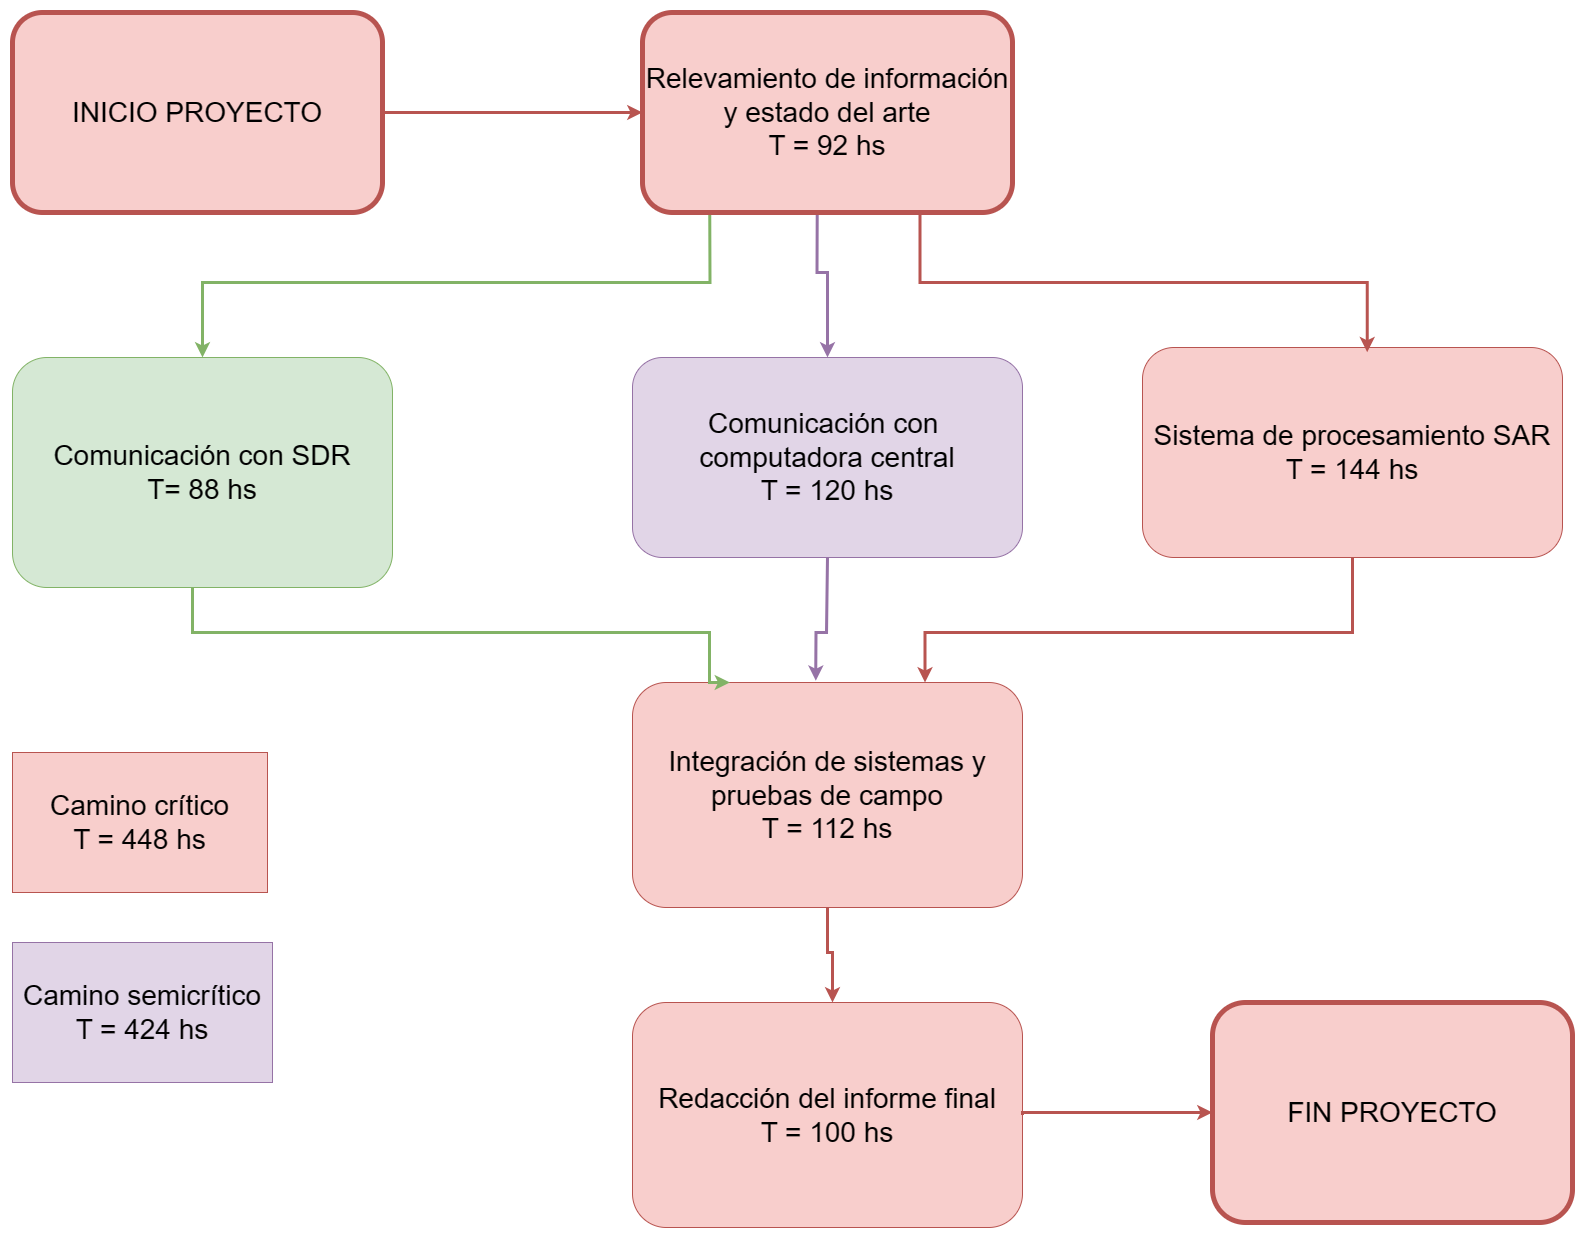

The diagram above was exported from draw.io. Its source (the exported page's mxGraphModel, read from the mxfile embedded in the PNG):
<mxGraphModel dx="6496" dy="4118" grid="1" gridSize="10" guides="1" tooltips="1" connect="1" arrows="1" fold="1" page="1" pageScale="1" pageWidth="1654" pageHeight="2336" math="0" shadow="0">
  <root>
    <mxCell id="0" />
    <mxCell id="1" parent="0" />
    <mxCell id="j8LHRHjxaLRpDEbI6pTA-6" value="Comunicación con SDR&lt;div style=&quot;font-size: 28px;&quot;&gt;T= 88 hs&lt;/div&gt;" style="rounded=1;whiteSpace=wrap;html=1;fillColor=#d5e8d4;strokeColor=#82b366;fontSize=28;direction=south;" parent="1" vertex="1">
      <mxGeometry x="-2160" y="-1465" width="380" height="230" as="geometry" />
    </mxCell>
    <mxCell id="j8LHRHjxaLRpDEbI6pTA-12" value="Comunicación con&amp;nbsp; computadora central&lt;div style=&quot;font-size: 28px;&quot;&gt;T = 120 hs&lt;/div&gt;" style="rounded=1;whiteSpace=wrap;html=1;fillColor=#e1d5e7;strokeColor=#9673a6;fontSize=28;" parent="1" vertex="1">
      <mxGeometry x="-1540" y="-1465" width="390" height="200" as="geometry" />
    </mxCell>
    <mxCell id="j8LHRHjxaLRpDEbI6pTA-18" value="Integración de sistemas y pruebas de campo&lt;div style=&quot;font-size: 28px;&quot;&gt;T = 112 hs&lt;/div&gt;" style="rounded=1;whiteSpace=wrap;html=1;fillColor=#f8cecc;strokeColor=#b85450;fontSize=28;" parent="1" vertex="1">
      <mxGeometry x="-1540" y="-1140" width="390" height="225" as="geometry" />
    </mxCell>
    <mxCell id="j8LHRHjxaLRpDEbI6pTA-60" value="Camino crítico&lt;div style=&quot;font-size: 28px;&quot;&gt;T = 448 hs&lt;/div&gt;" style="rounded=0;whiteSpace=wrap;html=1;fillColor=#f8cecc;strokeColor=#b85450;fontSize=28;" parent="1" vertex="1">
      <mxGeometry x="-2160" y="-1070" width="255" height="140" as="geometry" />
    </mxCell>
    <mxCell id="j8LHRHjxaLRpDEbI6pTA-63" value="Camino semicrítico&lt;div style=&quot;font-size: 28px;&quot;&gt;T = 424 hs&lt;/div&gt;" style="rounded=0;whiteSpace=wrap;html=1;fillColor=#e1d5e7;strokeColor=#9673a6;fontSize=28;" parent="1" vertex="1">
      <mxGeometry x="-2160" y="-880" width="260" height="140" as="geometry" />
    </mxCell>
    <mxCell id="j8LHRHjxaLRpDEbI6pTA-70" style="edgeStyle=orthogonalEdgeStyle;rounded=0;orthogonalLoop=1;jettySize=auto;html=1;exitX=1;exitY=0.5;exitDx=0;exitDy=0;entryX=0;entryY=0.5;entryDx=0;entryDy=0;fillColor=#f8cecc;strokeColor=#b85450;strokeWidth=3;fontSize=28;" parent="1" source="j8LHRHjxaLRpDEbI6pTA-68" target="GDTXGsVRVETjubftpiob-1" edge="1">
      <mxGeometry relative="1" as="geometry">
        <Array as="points">
          <mxPoint x="-1630" y="-1710" />
          <mxPoint x="-1630" y="-1710" />
        </Array>
        <mxPoint x="-2470" y="-1435" as="targetPoint" />
      </mxGeometry>
    </mxCell>
    <mxCell id="j8LHRHjxaLRpDEbI6pTA-68" value="INICIO PROYECTO" style="rounded=1;whiteSpace=wrap;html=1;fillColor=#f8cecc;strokeColor=#b85450;strokeWidth=5;fontSize=28;" parent="1" vertex="1">
      <mxGeometry x="-2160" y="-1810" width="370" height="200" as="geometry" />
    </mxCell>
    <mxCell id="j8LHRHjxaLRpDEbI6pTA-69" value="FIN PROYECTO" style="rounded=1;whiteSpace=wrap;html=1;fillColor=#f8cecc;strokeColor=#b85450;strokeWidth=5;fontSize=28;" parent="1" vertex="1">
      <mxGeometry x="-960" y="-820" width="360" height="220" as="geometry" />
    </mxCell>
    <mxCell id="ENNqlYwYZgHMpzhxz97K-1" style="edgeStyle=orthogonalEdgeStyle;rounded=0;orthogonalLoop=1;jettySize=auto;html=1;entryX=0;entryY=0.5;entryDx=0;entryDy=0;strokeWidth=3;fillColor=#d5e8d4;strokeColor=#82b366;fontSize=28;exitX=0.182;exitY=1.013;exitDx=0;exitDy=0;exitPerimeter=0;" parent="1" source="GDTXGsVRVETjubftpiob-1" target="j8LHRHjxaLRpDEbI6pTA-6" edge="1">
      <mxGeometry relative="1" as="geometry">
        <mxPoint x="-1500" y="-1530" as="sourcePoint" />
        <mxPoint x="-1280" y="-1455" as="targetPoint" />
        <Array as="points">
          <mxPoint x="-1463" y="-1540" />
          <mxPoint x="-1970" y="-1540" />
        </Array>
      </mxGeometry>
    </mxCell>
    <mxCell id="ENNqlYwYZgHMpzhxz97K-2" style="edgeStyle=orthogonalEdgeStyle;rounded=0;orthogonalLoop=1;jettySize=auto;html=1;strokeWidth=3;fillColor=#e1d5e7;strokeColor=#9673a6;fontSize=28;exitX=0.472;exitY=0.966;exitDx=0;exitDy=0;exitPerimeter=0;entryX=0.5;entryY=0;entryDx=0;entryDy=0;" parent="1" source="GDTXGsVRVETjubftpiob-1" edge="1" target="j8LHRHjxaLRpDEbI6pTA-12">
      <mxGeometry relative="1" as="geometry">
        <mxPoint x="-1690" y="-1435" as="sourcePoint" />
        <mxPoint x="-1520" y="-1335" as="targetPoint" />
        <Array as="points">
          <mxPoint x="-1355" y="-1550" />
          <mxPoint x="-1345" y="-1550" />
        </Array>
      </mxGeometry>
    </mxCell>
    <mxCell id="GDTXGsVRVETjubftpiob-1" value="Relevamiento de información y estado del arte&lt;div&gt;T = 92 hs&lt;/div&gt;" style="rounded=1;whiteSpace=wrap;html=1;fillColor=#f8cecc;strokeColor=#b85450;strokeWidth=5;fontSize=28;" vertex="1" parent="1">
      <mxGeometry x="-1530" y="-1810" width="370" height="200" as="geometry" />
    </mxCell>
    <mxCell id="GDTXGsVRVETjubftpiob-2" value="Sistema de procesamiento SAR&lt;div style=&quot;font-size: 28px;&quot;&gt;T = 144 hs&lt;/div&gt;" style="rounded=1;whiteSpace=wrap;html=1;fillColor=#f8cecc;strokeColor=#b85450;fontSize=28;" vertex="1" parent="1">
      <mxGeometry x="-1030" y="-1475" width="420" height="210" as="geometry" />
    </mxCell>
    <mxCell id="GDTXGsVRVETjubftpiob-3" style="edgeStyle=orthogonalEdgeStyle;rounded=0;orthogonalLoop=1;jettySize=auto;html=1;exitX=0.75;exitY=1;exitDx=0;exitDy=0;entryX=0.535;entryY=0.022;entryDx=0;entryDy=0;fillColor=#f8cecc;strokeColor=#b85450;strokeWidth=3;fontSize=28;entryPerimeter=0;" edge="1" parent="1" source="GDTXGsVRVETjubftpiob-1" target="GDTXGsVRVETjubftpiob-2">
      <mxGeometry relative="1" as="geometry">
        <Array as="points">
          <mxPoint x="-1252" y="-1540" />
          <mxPoint x="-805" y="-1540" />
        </Array>
        <mxPoint x="-1210" y="-1540" as="sourcePoint" />
        <mxPoint x="-950" y="-1540" as="targetPoint" />
      </mxGeometry>
    </mxCell>
    <mxCell id="GDTXGsVRVETjubftpiob-4" style="edgeStyle=orthogonalEdgeStyle;rounded=0;orthogonalLoop=1;jettySize=auto;html=1;entryX=0.25;entryY=0;entryDx=0;entryDy=0;strokeWidth=3;fillColor=#d5e8d4;strokeColor=#82b366;fontSize=28;" edge="1" parent="1" source="j8LHRHjxaLRpDEbI6pTA-6" target="j8LHRHjxaLRpDEbI6pTA-18">
      <mxGeometry relative="1" as="geometry">
        <mxPoint x="-1453" y="-1230" as="sourcePoint" />
        <mxPoint x="-2010" y="-1093" as="targetPoint" />
        <Array as="points">
          <mxPoint x="-1980" y="-1190" />
          <mxPoint x="-1463" y="-1190" />
          <mxPoint x="-1463" y="-1140" />
        </Array>
      </mxGeometry>
    </mxCell>
    <mxCell id="GDTXGsVRVETjubftpiob-5" style="edgeStyle=orthogonalEdgeStyle;rounded=0;orthogonalLoop=1;jettySize=auto;html=1;strokeWidth=3;fillColor=#e1d5e7;strokeColor=#9673a6;fontSize=28;exitX=0.5;exitY=1;exitDx=0;exitDy=0;entryX=0.47;entryY=-0.008;entryDx=0;entryDy=0;entryPerimeter=0;" edge="1" parent="1" source="j8LHRHjxaLRpDEbI6pTA-12" target="j8LHRHjxaLRpDEbI6pTA-18">
      <mxGeometry relative="1" as="geometry">
        <mxPoint x="-1350" y="-1265" as="sourcePoint" />
        <mxPoint x="-1340" y="-1113" as="targetPoint" />
        <Array as="points">
          <mxPoint x="-1346" y="-1265" />
          <mxPoint x="-1346" y="-1190" />
          <mxPoint x="-1357" y="-1190" />
        </Array>
      </mxGeometry>
    </mxCell>
    <mxCell id="GDTXGsVRVETjubftpiob-6" style="edgeStyle=orthogonalEdgeStyle;rounded=0;orthogonalLoop=1;jettySize=auto;html=1;exitX=0.5;exitY=1;exitDx=0;exitDy=0;entryX=0.75;entryY=0;entryDx=0;entryDy=0;fillColor=#f8cecc;strokeColor=#b85450;strokeWidth=3;fontSize=28;" edge="1" parent="1" source="GDTXGsVRVETjubftpiob-2" target="j8LHRHjxaLRpDEbI6pTA-18">
      <mxGeometry relative="1" as="geometry">
        <Array as="points">
          <mxPoint x="-820" y="-1190" />
          <mxPoint x="-1247" y="-1190" />
        </Array>
        <mxPoint x="-1090" y="-1220" as="sourcePoint" />
        <mxPoint x="-643" y="-1080" as="targetPoint" />
      </mxGeometry>
    </mxCell>
    <mxCell id="GDTXGsVRVETjubftpiob-7" value="Redacción del informe final&lt;div style=&quot;font-size: 28px;&quot;&gt;T = 100 hs&lt;/div&gt;" style="rounded=1;whiteSpace=wrap;html=1;fillColor=#f8cecc;strokeColor=#b85450;fontSize=28;" vertex="1" parent="1">
      <mxGeometry x="-1540" y="-820" width="390" height="225" as="geometry" />
    </mxCell>
    <mxCell id="GDTXGsVRVETjubftpiob-8" style="edgeStyle=orthogonalEdgeStyle;rounded=0;orthogonalLoop=1;jettySize=auto;html=1;entryX=0.75;entryY=0;entryDx=0;entryDy=0;fillColor=#f8cecc;strokeColor=#b85450;strokeWidth=3;fontSize=28;exitX=0.5;exitY=1;exitDx=0;exitDy=0;" edge="1" parent="1" source="j8LHRHjxaLRpDEbI6pTA-18">
      <mxGeometry relative="1" as="geometry">
        <Array as="points">
          <mxPoint x="-1345" y="-870" />
          <mxPoint x="-1340" y="-870" />
        </Array>
        <mxPoint x="-1340" y="-950" as="sourcePoint" />
        <mxPoint x="-1340" y="-820" as="targetPoint" />
      </mxGeometry>
    </mxCell>
    <mxCell id="GDTXGsVRVETjubftpiob-9" style="edgeStyle=orthogonalEdgeStyle;rounded=0;orthogonalLoop=1;jettySize=auto;html=1;entryX=0;entryY=0.5;entryDx=0;entryDy=0;fillColor=#f8cecc;strokeColor=#b85450;strokeWidth=3;fontSize=28;exitX=1;exitY=0.5;exitDx=0;exitDy=0;" edge="1" parent="1" source="GDTXGsVRVETjubftpiob-7" target="j8LHRHjxaLRpDEbI6pTA-69">
      <mxGeometry relative="1" as="geometry">
        <Array as="points">
          <mxPoint x="-1150" y="-710" />
        </Array>
        <mxPoint x="-1335" y="-905" as="sourcePoint" />
        <mxPoint x="-1330" y="-810" as="targetPoint" />
      </mxGeometry>
    </mxCell>
  </root>
</mxGraphModel>